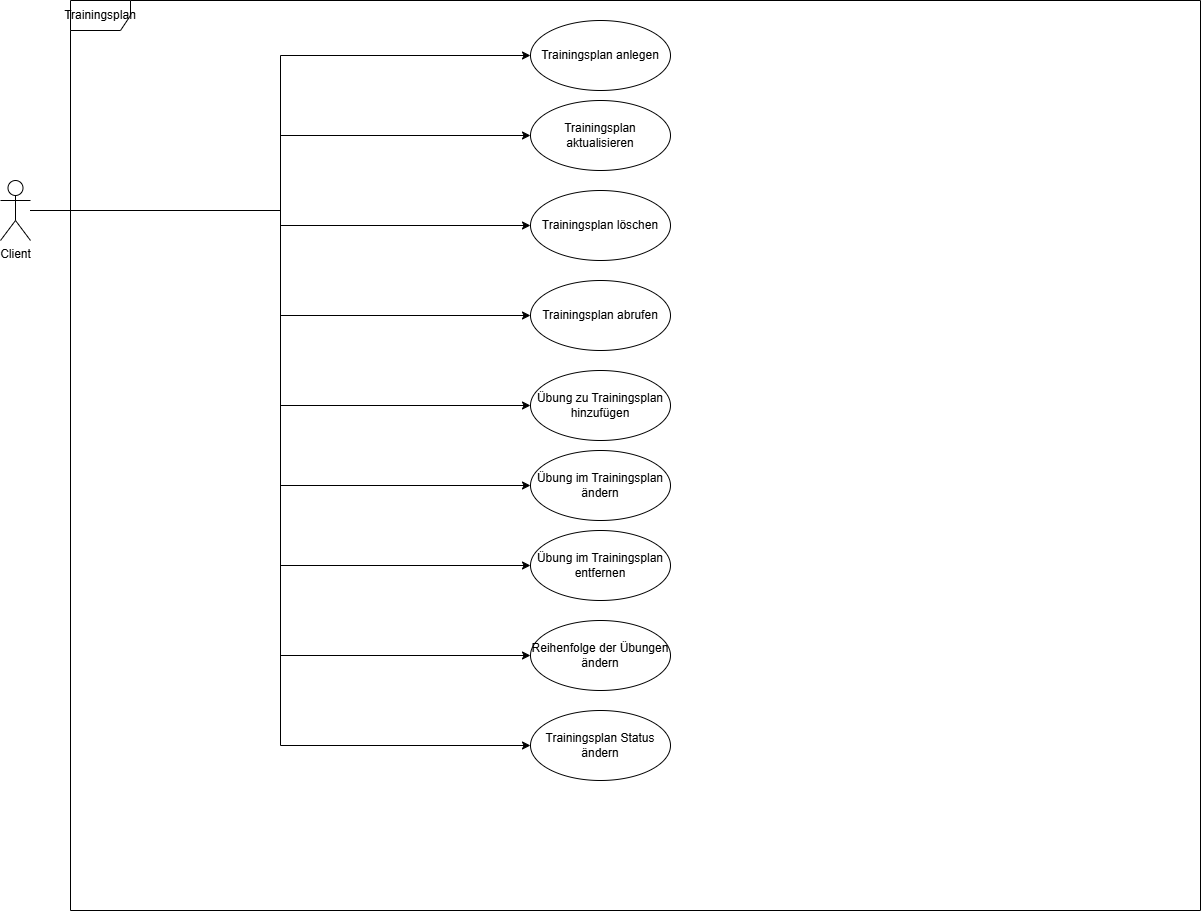

The diagram above was exported from draw.io. Its source (the exported page's mxGraphModel, read from the mxfile embedded in the PNG):
<mxGraphModel dx="1214" dy="1009" grid="1" gridSize="10" guides="1" tooltips="1" connect="1" arrows="1" fold="1" page="1" pageScale="1" pageWidth="827" pageHeight="1169" math="0" shadow="0">
  <root>
    <mxCell id="0" />
    <mxCell id="1" parent="0" />
    <mxCell id="Hpw2uW5WjAspAt_SkV-C-5" edge="1" parent="1" source="Hpw2uW5WjAspAt_SkV-C-1" style="edgeStyle=orthogonalEdgeStyle;rounded=0;orthogonalLoop=1;jettySize=auto;html=1;entryX=0;entryY=0.5;entryDx=0;entryDy=0;" target="Hpw2uW5WjAspAt_SkV-C-4">
      <mxGeometry relative="1" as="geometry" />
    </mxCell>
    <mxCell id="Hpw2uW5WjAspAt_SkV-C-12" edge="1" parent="1" source="Hpw2uW5WjAspAt_SkV-C-1" style="edgeStyle=orthogonalEdgeStyle;rounded=0;orthogonalLoop=1;jettySize=auto;html=1;entryX=0;entryY=0.5;entryDx=0;entryDy=0;" target="Hpw2uW5WjAspAt_SkV-C-7">
      <mxGeometry relative="1" as="geometry" />
    </mxCell>
    <mxCell id="Hpw2uW5WjAspAt_SkV-C-14" edge="1" parent="1" source="Hpw2uW5WjAspAt_SkV-C-1" style="edgeStyle=orthogonalEdgeStyle;rounded=0;orthogonalLoop=1;jettySize=auto;html=1;entryX=0;entryY=0.5;entryDx=0;entryDy=0;" target="Hpw2uW5WjAspAt_SkV-C-13">
      <mxGeometry relative="1" as="geometry" />
    </mxCell>
    <mxCell id="Hpw2uW5WjAspAt_SkV-C-16" edge="1" parent="1" source="Hpw2uW5WjAspAt_SkV-C-1" style="edgeStyle=orthogonalEdgeStyle;rounded=0;orthogonalLoop=1;jettySize=auto;html=1;entryX=0;entryY=0.5;entryDx=0;entryDy=0;" target="Hpw2uW5WjAspAt_SkV-C-15">
      <mxGeometry relative="1" as="geometry" />
    </mxCell>
    <mxCell id="Hpw2uW5WjAspAt_SkV-C-18" edge="1" parent="1" source="Hpw2uW5WjAspAt_SkV-C-1" style="edgeStyle=orthogonalEdgeStyle;rounded=0;orthogonalLoop=1;jettySize=auto;html=1;entryX=0;entryY=0.5;entryDx=0;entryDy=0;" target="Hpw2uW5WjAspAt_SkV-C-17">
      <mxGeometry relative="1" as="geometry" />
    </mxCell>
    <mxCell id="Hpw2uW5WjAspAt_SkV-C-20" edge="1" parent="1" source="Hpw2uW5WjAspAt_SkV-C-1" style="edgeStyle=orthogonalEdgeStyle;rounded=0;orthogonalLoop=1;jettySize=auto;html=1;entryX=0;entryY=0.5;entryDx=0;entryDy=0;" target="Hpw2uW5WjAspAt_SkV-C-19">
      <mxGeometry relative="1" as="geometry" />
    </mxCell>
    <mxCell id="Hpw2uW5WjAspAt_SkV-C-22" edge="1" parent="1" source="Hpw2uW5WjAspAt_SkV-C-1" style="edgeStyle=orthogonalEdgeStyle;rounded=0;orthogonalLoop=1;jettySize=auto;html=1;entryX=0;entryY=0.5;entryDx=0;entryDy=0;" target="Hpw2uW5WjAspAt_SkV-C-21">
      <mxGeometry relative="1" as="geometry" />
    </mxCell>
    <mxCell id="Hpw2uW5WjAspAt_SkV-C-24" edge="1" parent="1" source="Hpw2uW5WjAspAt_SkV-C-1" style="edgeStyle=orthogonalEdgeStyle;rounded=0;orthogonalLoop=1;jettySize=auto;html=1;entryX=0;entryY=0.5;entryDx=0;entryDy=0;" target="Hpw2uW5WjAspAt_SkV-C-23">
      <mxGeometry relative="1" as="geometry" />
    </mxCell>
    <mxCell id="Hpw2uW5WjAspAt_SkV-C-27" edge="1" parent="1" source="Hpw2uW5WjAspAt_SkV-C-1" style="edgeStyle=orthogonalEdgeStyle;rounded=0;orthogonalLoop=1;jettySize=auto;html=1;entryX=0;entryY=0.5;entryDx=0;entryDy=0;" target="Hpw2uW5WjAspAt_SkV-C-26">
      <mxGeometry relative="1" as="geometry" />
    </mxCell>
    <mxCell id="Hpw2uW5WjAspAt_SkV-C-1" parent="1" style="shape=umlActor;verticalLabelPosition=bottom;verticalAlign=top;html=1;outlineConnect=0;" value="Client" vertex="1">
      <mxGeometry height="60" width="30" x="50" y="250" as="geometry" />
    </mxCell>
    <mxCell id="Hpw2uW5WjAspAt_SkV-C-3" parent="1" style="shape=umlFrame;whiteSpace=wrap;html=1;pointerEvents=0;" value="Trainingsplan" vertex="1">
      <mxGeometry height="910" width="1130" x="120" y="70" as="geometry" />
    </mxCell>
    <mxCell id="Hpw2uW5WjAspAt_SkV-C-4" parent="1" style="ellipse;whiteSpace=wrap;html=1;" value="Trainingsplan anlegen" vertex="1">
      <mxGeometry height="70" width="140" x="580" y="90" as="geometry" />
    </mxCell>
    <mxCell id="Hpw2uW5WjAspAt_SkV-C-7" parent="1" style="ellipse;whiteSpace=wrap;html=1;" value="Trainingsplan aktualisieren" vertex="1">
      <mxGeometry height="70" width="140" x="580" y="170" as="geometry" />
    </mxCell>
    <mxCell id="Hpw2uW5WjAspAt_SkV-C-13" parent="1" style="ellipse;whiteSpace=wrap;html=1;" value="Trainingsplan löschen" vertex="1">
      <mxGeometry height="70" width="140" x="580" y="260" as="geometry" />
    </mxCell>
    <mxCell id="Hpw2uW5WjAspAt_SkV-C-15" parent="1" style="ellipse;whiteSpace=wrap;html=1;" value="Trainingsplan abrufen" vertex="1">
      <mxGeometry height="70" width="140" x="580" y="350" as="geometry" />
    </mxCell>
    <mxCell id="Hpw2uW5WjAspAt_SkV-C-17" parent="1" style="ellipse;whiteSpace=wrap;html=1;" value="Übung zu Trainingsplan hinzufügen" vertex="1">
      <mxGeometry height="70" width="140" x="580" y="440" as="geometry" />
    </mxCell>
    <mxCell id="Hpw2uW5WjAspAt_SkV-C-19" parent="1" style="ellipse;whiteSpace=wrap;html=1;" value="Übung im Trainingsplan ändern" vertex="1">
      <mxGeometry height="70" width="140" x="580" y="520" as="geometry" />
    </mxCell>
    <mxCell id="Hpw2uW5WjAspAt_SkV-C-21" parent="1" style="ellipse;whiteSpace=wrap;html=1;" value="Übung im Trainingsplan entfernen" vertex="1">
      <mxGeometry height="70" width="140" x="580" y="600" as="geometry" />
    </mxCell>
    <mxCell id="Hpw2uW5WjAspAt_SkV-C-23" parent="1" style="ellipse;whiteSpace=wrap;html=1;" value="Reihenfolge der Übungen ändern" vertex="1">
      <mxGeometry height="70" width="140" x="580" y="690" as="geometry" />
    </mxCell>
    <mxCell id="Hpw2uW5WjAspAt_SkV-C-26" parent="1" style="ellipse;whiteSpace=wrap;html=1;" value="Trainingsplan Status ändern" vertex="1">
      <mxGeometry height="70" width="140" x="580" y="780" as="geometry" />
    </mxCell>
  </root>
</mxGraphModel>